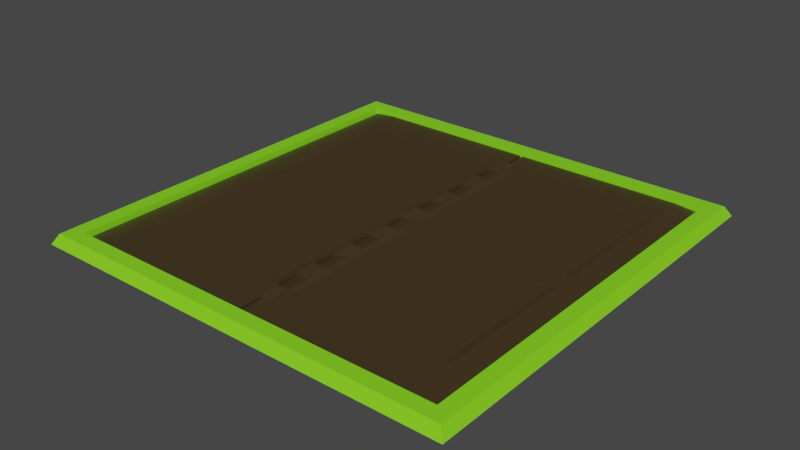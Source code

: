 # Source: trapdoor.blend  (saved by Blender 2.82.7; exported with 4.5.12 LTS)
import bpy
from mathutils import Matrix  # noqa: F401  (used for matrix-valued properties, if any)

bpy.ops.wm.read_factory_settings(use_empty=True)
scene = bpy.context.scene
scene.name = 'Scene'

# ---- materials (node trees are filled in below, after node groups)
mat_material_001 = bpy.data.materials.new('Material.001')
mat_material_001.use_transparent_shadow = False
mat_material = bpy.data.materials.new('Material')
mat_material.alpha_threshold = 0.0
mat_material.use_transparent_shadow = False
mat_material.line_color = (0.0, 0.0, 0.0, 1.0)
mat_material_002 = bpy.data.materials.new('Material.002')
mat_material_002.use_transparent_shadow = False

# ---- material node trees
mat_material_001.use_nodes = True; mat_material_001.node_tree.nodes.clear()
_N = mat_material_001.node_tree.nodes; _L = mat_material_001.node_tree.links
n0 = _N.new('ShaderNodeOutputMaterial'); n0.name = 'Material Output'; n0.location = (300, 300)
n1 = _N.new('ShaderNodeBsdfPrincipled'); n1.name = 'Principled BSDF'; n1.location = (10, 300)
n1.distribution = 'GGX'
n1.subsurface_method = 'BURLEY'
n1.inputs[0].default_value = (0.1679, 0.1138, 0.0481, 1.0)
n1.inputs[1].default_value = 0.7833
n1.inputs[3].default_value = 1.45
n1.inputs[27].default_value = (0.0, 0.0, 0.0, 1.0)
n1.inputs[28].default_value = 1.0
_L.new(n1.outputs[0], n0.inputs[0])
n0.is_active_output = True
mat_material.use_nodes = True; mat_material.node_tree.nodes.clear()
_N = mat_material.node_tree.nodes; _L = mat_material.node_tree.links
n0 = _N.new('ShaderNodeOutputMaterial'); n0.name = 'Material Output'; n0.location = (300, 300)
n1 = _N.new('ShaderNodeBsdfPrincipled'); n1.name = 'Principled BSDF'; n1.location = (10, 300)
n1.distribution = 'GGX'
n1.subsurface_method = 'BURLEY'
n1.inputs[0].default_value = (0.2327, 0.8, 0.01591, 1.0)
n1.inputs[2].default_value = 0.4
n1.inputs[3].default_value = 1.45
n1.inputs[27].default_value = (0.0, 0.0, 0.0, 1.0)
n1.inputs[28].default_value = 1.0
_L.new(n1.outputs[0], n0.inputs[0])
n0.is_active_output = True
mat_material_002.use_nodes = True; mat_material_002.node_tree.nodes.clear()
_N = mat_material_002.node_tree.nodes; _L = mat_material_002.node_tree.links
n0 = _N.new('ShaderNodeOutputMaterial'); n0.name = 'Material Output'; n0.location = (300, 300)
n1 = _N.new('ShaderNodeBsdfPrincipled'); n1.name = 'Principled BSDF'; n1.location = (10, 300)
n1.distribution = 'GGX'
n1.subsurface_method = 'BURLEY'
n1.inputs[0].default_value = (0.1679, 0.1138, 0.0481, 1.0)
n1.inputs[1].default_value = 0.7833
n1.inputs[3].default_value = 1.45
n1.inputs[27].default_value = (0.0, 0.0, 0.0, 1.0)
n1.inputs[28].default_value = 1.0
_L.new(n1.outputs[0], n0.inputs[0])
n0.is_active_output = True

# ---- world
world_world = bpy.data.worlds.new('World'); scene.world = world_world
world_world.use_nodes = True; world_world.node_tree.nodes.clear()
_N = world_world.node_tree.nodes; _L = world_world.node_tree.links
n0 = _N.new('ShaderNodeOutputWorld'); n0.name = 'World Output'; n0.location = (300, 300)
n1 = _N.new('ShaderNodeBackground'); n1.name = 'Background'; n1.location = (10, 300)
n1.inputs[0].default_value = (0.05088, 0.05088, 0.05088, 1.0)
_L.new(n1.outputs[0], n0.inputs[0])
n0.is_active_output = True
world_world.color = (0.05088, 0.05088, 0.05088)
world_world.use_sun_shadow = False
world_world.sun_shadow_jitter_overblur = 0.0

# ---- meshes
me_cube_001 = bpy.data.meshes.new('Cube.001')
me_cube_001.from_pydata([(-0.0621, -1.0, -0.49), (-0.0621, -1.0, 0.49), (-0.0621, 1.0, -0.49), (-0.0621, 1.0, 0.49), (0.9284, -1.0, -1.0), (0.9284, 1.0, 1.0), (0.9284, -1.0, 1.0), (0.9284, 1.0, -1.0), (-0.0621, 0.8824, -0.49), (-0.0621, 0.7647, -0.49), (-0.0621, 0.6471, -0.49), (-0.0621, 0.5294, -0.49), (-0.0621, 0.4118, -0.49), (-0.0621, 0.2941, -0.49), (-0.0621, 0.1765, -0.49), (-0.0621, 0.05882, -0.49), (-0.0621, -0.05882, -0.49), (-0.0621, -0.1765, -0.49), (-0.0621, -0.2941, -0.49), (-0.0621, -0.4118, -0.49), (-0.0621, -0.5294, -0.49), (-0.0621, -0.6471, -0.49), (-0.0621, -0.7647, -0.49), (-0.0621, -0.8824, -0.49), (-0.0621, -0.8824, 0.49), (-0.0621, -0.7647, 0.49), (-0.0621, -0.6471, 0.49), (-0.0621, -0.5294, 0.49), (-0.0621, -0.4118, 0.49), (-0.0621, -0.2941, 0.49), (-0.0621, -0.1765, 0.49), (-0.0621, -0.05882, 0.49), (-0.0621, 0.05882, 0.49), (-0.0621, 0.1765, 0.49), (-0.0621, 0.2941, 0.49), (-0.0621, 0.4118, 0.49), (-0.0621, 0.5294, 0.49), (-0.0621, 0.6471, 0.49), (-0.0621, 0.7647, 0.49), (-0.0621, 0.8824, 0.49), (0.9284, 0.8824, -1.0), (0.9004, 0.7647, -1.0), (0.9004, 0.6471, -1.0), (0.9004, 0.5294, -1.0), (0.9004, 0.4118, -1.0), (0.9004, 0.2941, -1.0), (0.9004, 0.1765, -1.0), (0.9004, 0.05882, -1.0), (0.9004, -0.05882, -1.0), (0.9004, -0.1765, -1.0), (0.9004, -0.2941, -1.0), (0.9004, -0.4118, -1.0), (0.9004, -0.5294, -1.0), (0.9004, -0.6471, -1.0), (0.9004, -0.7647, -1.0), (0.9284, -0.8824, -1.0), (0.9284, 0.8824, 1.0), (0.9004, 0.7647, 1.0), (0.9004, 0.6471, 1.0), (0.9004, 0.5294, 1.0), (0.9004, 0.4118, 1.0), (0.9004, 0.2941, 1.0), (0.9004, 0.1765, 1.0), (0.9004, 0.05882, 1.0), (0.9004, -0.05882, 1.0), (0.9004, -0.1765, 1.0), (0.9004, -0.2941, 1.0), (0.9004, -0.4118, 1.0), (0.9004, -0.5294, 1.0), (0.9004, -0.6471, 1.0), (0.9004, -0.7647, 1.0), (0.9284, -0.8824, 1.0), (0.9716, 0.8824, -0.3), (0.9716, 0.7647, -0.3), (0.9716, 0.6471, -0.3), (0.9716, 0.5294, -0.3), (0.9716, 0.4118, -0.3), (0.9716, 0.2941, -0.3), (0.9716, 0.1765, -0.3), (0.9716, 0.05882, -0.3), (0.9716, -0.05882, -0.3), (0.9716, -0.1765, -0.3), (0.9716, -0.2941, -0.3), (0.9716, -0.4118, -0.3), (0.9716, -0.5294, -0.3), (0.9716, -0.6471, -0.3), (0.9716, -0.7647, -0.3), (0.9716, -0.8824, -0.3), (0.9716, 0.8824, 0.3), (0.9716, 0.7647, 0.3), (0.9716, 0.6471, 0.3), (0.9716, 0.5294, 0.3), (0.9716, 0.4118, 0.3), (0.9716, 0.2941, 0.3), (0.9716, 0.1765, 0.3), (0.9716, 0.05882, 0.3), (0.9716, -0.05882, 0.3), (0.9716, -0.1765, 0.3), (0.9716, -0.2941, 0.3), (0.9716, -0.4118, 0.3), (0.9716, -0.5294, 0.3), (0.9716, -0.6471, 0.3), (0.9716, -0.7647, 0.3), (0.9716, -0.8824, 0.3), (0.05163, -1.0, 1.0), (0.05163, 0.5294, 1.0), (0.05163, -0.4118, -1.0), (0.05163, -0.05882, 1.0), (0.05163, 0.1765, -1.0), (0.05163, -0.6471, 1.0), (0.05163, 0.7647, -1.0), (0.05163, -1.0, -1.0), (0.05163, 0.6471, 1.0), (0.05163, -0.5294, -1.0), (0.05163, 0.05882, 1.0), (0.05163, 0.05882, -1.0), (0.05163, -0.5294, 1.0), (0.05163, 0.6471, -1.0), (0.05163, 1.0, 1.0), (0.05163, 0.7647, 1.0), (0.05163, -0.6471, -1.0), (0.05163, 0.1765, 1.0), (0.05163, -0.05882, -1.0), (0.05163, -0.4118, 1.0), (0.05163, 0.5294, -1.0), (0.05163, 0.8824, 1.0), (0.05163, -0.7647, -1.0), (0.05163, 0.2941, 1.0), (0.05163, -0.1765, -1.0), (0.05163, -0.2941, 1.0), (0.05163, 0.4118, -1.0), (0.05163, -0.8824, 1.0), (0.05163, 1.0, -1.0), (0.05163, -0.8824, -1.0), (0.05163, 0.4118, 1.0), (0.05163, -0.2941, -1.0), (0.05163, -0.1765, 1.0), (0.05163, 0.2941, -1.0), (0.05163, -0.7647, 1.0), (0.05163, 0.8824, -1.0), (0.8662, 0.7647, -0.6771), (0.8662, 0.6471, -0.6771), (0.8662, 0.5294, -0.6771), (0.8662, 0.4118, -0.6771), (0.8662, 0.2941, -0.6771), (0.8662, 0.1765, -0.6771), (0.8662, 0.05882, -0.6771), (0.8662, -0.05882, -0.6771), (0.8662, -0.1765, -0.6771), (0.8662, -0.2941, -0.6771), (0.8662, -0.4118, -0.6771), (0.8662, -0.5294, -0.6771), (0.8662, -0.6471, -0.6771), (0.8662, -0.7647, -0.6771), (0.8662, 0.7647, 0.6771), (0.8662, 0.6471, 0.6771), (0.8662, 0.5294, 0.6771), (0.8662, 0.4118, 0.6771), (0.8662, 0.2941, 0.6771), (0.8662, 0.1765, 0.6771), (0.8662, 0.05882, 0.6771), (0.8662, -0.05882, 0.6771), (0.8662, -0.1765, 0.6771), (0.8662, -0.2941, 0.6771), (0.8662, -0.4118, 0.6771), (0.8662, -0.5294, 0.6771), (0.8662, -0.6471, 0.6771), (0.8662, -0.7647, 0.6771), (0.08578, -0.05882, 0.6771), (0.08578, 0.7647, -0.6771), (0.08578, 0.05882, 0.6771), (0.08578, 0.05882, -0.6771), (0.08578, 0.7647, 0.6771), (0.08578, -0.05882, -0.6771), (0.08578, -0.7647, -0.6771), (0.08578, -0.7647, 0.6771), (0.08578, -0.2941, -0.6771), (0.08578, -0.4118, -0.6771), (0.08578, -0.1765, 0.6771), (0.08578, -0.2941, 0.6771), (0.08578, 0.5294, 0.6771), (0.08578, 0.4118, 0.6771), (0.08578, 0.5294, -0.6771), (0.08578, 0.4118, -0.6771), (0.08578, -0.1765, -0.6771), (0.08578, -0.4118, 0.6771), (0.08578, 0.2941, 0.6771), (0.08578, 0.6471, -0.6771), (0.08578, -0.5294, 0.6771), (0.08578, 0.1765, 0.6771), (0.08578, -0.6471, -0.6771), (0.08578, -0.6471, 0.6771), (0.08578, 0.1765, -0.6771), (0.08578, -0.5294, -0.6771), (0.08578, 0.6471, 0.6771), (0.08578, 0.2941, -0.6771)], [], [(2, 3, 118, 132), (40, 7, 5, 56), (6, 71, 70, 138, 131, 104), (4, 6, 104, 111), (64, 107, 168, 161), (64, 63, 114, 107), (39, 3, 2, 8, 9, 10, 11, 12, 13, 14, 15, 16, 17, 18, 19, 20, 21, 22, 23, 0, 1, 24, 25, 26, 27, 28, 29, 30, 31, 32, 33, 34, 35, 36, 37, 38), (116, 109, 138, 175, 191, 188, 185, 179, 178, 168, 107, 136, 129, 123), (4, 55, 71, 6), (57, 41, 73, 89), (54, 53, 69, 70), (71, 55, 87, 103), (52, 51, 67, 68), (60, 61, 93, 92), (50, 49, 65, 66), (42, 58, 90, 74), (48, 47, 63, 64), (47, 46, 78, 79), (46, 45, 61, 62), (59, 43, 75, 91), (44, 43, 59, 60), (58, 59, 91, 90), (42, 41, 57, 58), (44, 60, 92, 76), (133, 126, 54, 55, 4, 111), (47, 115, 171, 146), (57, 119, 172, 154), (134, 127, 121, 114, 170, 189, 186, 181, 180, 194, 172, 119, 112, 105), (133, 111, 0, 23, 22, 21, 20, 19, 18, 17, 16, 15, 14, 13, 12, 11, 10, 9, 8, 2, 132, 139, 110, 117, 124, 130, 137, 108, 115, 122, 128, 135, 106, 113, 120, 126), (122, 48, 147, 173), (48, 49, 50, 51, 52, 53, 54, 153, 152, 151, 150, 149, 148, 147), (68, 67, 66, 65, 64, 161, 162, 163, 164, 165, 166, 167, 70, 69), (54, 126, 174, 153), (46, 47, 146, 145, 144, 143, 142, 141, 140, 41, 42, 43, 44, 45), (120, 113, 106, 135, 128, 122, 173, 184, 176, 177, 193, 190, 174, 126), (108, 137, 130, 124, 117, 110, 169, 187, 182, 183, 195, 192, 171, 115), (87, 86, 102, 103), (85, 84, 100, 101), (83, 82, 98, 99), (81, 80, 96, 97), (79, 78, 94, 95), (77, 76, 92, 93), (75, 74, 90, 91), (73, 72, 88, 89), (54, 70, 102, 86), (49, 48, 80, 81), (40, 56, 88, 72), (62, 63, 95, 94), (69, 53, 85, 101), (52, 68, 100, 84), (51, 50, 82, 83), (64, 65, 97, 96), (67, 51, 83, 99), (50, 66, 98, 82), (53, 52, 84, 85), (66, 67, 99, 98), (65, 49, 81, 97), (41, 40, 72, 73), (48, 64, 96, 80), (55, 54, 86, 87), (68, 69, 101, 100), (63, 47, 79, 95), (43, 42, 74, 75), (46, 62, 94, 78), (56, 57, 89, 88), (70, 71, 103, 102), (61, 45, 77, 93), (45, 44, 76, 77), (104, 131, 138, 109, 116, 123, 129, 136, 107, 114, 121, 127, 134, 105, 112, 119, 125, 118, 3, 39, 38, 37, 36, 35, 34, 33, 32, 31, 30, 29, 28, 27, 26, 25, 24, 1), (138, 70, 167, 175), (111, 104, 1, 0), (114, 63, 160, 170), (183, 182, 187, 169, 140, 141, 142, 143, 144, 145, 146, 171, 192, 195), (110, 139, 132, 7, 40, 41), (56, 5, 118, 125, 119, 57), (122, 115, 47, 48), (167, 166, 165, 164, 163, 162, 161, 168, 178, 179, 185, 188, 191, 175), (110, 41, 140, 169), (160, 159, 158, 157, 156, 155, 154, 172, 194, 180, 181, 186, 189, 170), (58, 57, 154, 155, 156, 157, 158, 159, 160, 63, 62, 61, 60, 59), (177, 176, 184, 173, 147, 148, 149, 150, 151, 152, 153, 174, 190, 193), (132, 118, 5, 7)])
_uv = me_cube_001.uv_layers.new(name='UVMap')
_uv.uv.foreach_set('vector', [0.375, 0.25, 0.625, 0.25, 0.625, 0.2642, 0.375, 0.2642, 0.375, 0.4044, 0.375, 0.375, 0.75, 0.5, 0.7426, 0.5221, 0.75, 0.75, 0.75, 0.7353, 0.75, 0.7206, 0.8602, 0.7206, 0.8608, 0.7353, 0.8608, 0.75, 0.375, 0.875, 0.625, 0.875, 0.625, 0.9858, 0.375, 0.9858, 0.75, 0.6324, 0.8602, 0.6324, 0.8602, 0.6324, 0.75, 0.6324, 0.75, 0.6324, 0.75, 0.6176, 0.8602, 0.6176, 0.8602, 0.6324, 0.625, 0.2353, 0.625, 0.25, 0.375, 0.25, 0.375, 0.2353, 0.375, 0.2206, 0.375, 0.2059, 0.375, 0.1912, 0.375, 0.1765, 0.375, 0.1618, 0.375, 0.1471, 0.375, 0.1324, 0.375, 0.1176, 0.375, 0.1029, 0.375, 0.08824, 0.375, 0.07353, 0.375, 0.05882, 0.375, 0.04412, 0.375, 0.02941, 0.375, 0.01471, 0.375, 0.0, 0.625, 0.0, 0.625, 0.01471, 0.625, 0.02941, 0.625, 0.04412, 0.625, 0.05882, 0.625, 0.07353, 0.625, 0.08824, 0.625, 0.1029, 0.625, 0.1176, 0.625, 0.1324, 0.625, 0.1471, 0.625, 0.1618, 0.625, 0.1765, 0.625, 0.1912, 0.625, 0.2059, 0.625, 0.2206, 0.8602, 0.6912, 0.8602, 0.7059, 0.8602, 0.7206, 0.8602, 0.7206, 0.8602, 0.7059, 0.8602, 0.6912, 0.8602, 0.6765, 0.8602, 0.6618, 0.8602, 0.6471, 0.8602, 0.6324, 0.8602, 0.6324, 0.8602, 0.6471, 0.8602, 0.6618, 0.8602, 0.6765, 0.375, 0.875, 0.375, 0.8456, 0.6324, 0.8529, 0.625, 0.875, 0.7353, 0.5441, 0.375, 0.4338, 0.375, 0.4338, 0.7353, 0.5441, 0.375, 0.8162, 0.375, 0.7868, 0.6471, 0.8088, 0.6397, 0.8309, 0.6324, 0.8529, 0.375, 0.8456, 0.375, 0.8456, 0.6324, 0.8529, 0.375, 0.7574, 0.375, 0.7279, 0.6618, 0.7647, 0.6544, 0.7868, 0.75, 0.5735, 0.75, 0.5882, 0.75, 0.5882, 0.75, 0.5735, 0.375, 0.6985, 0.375, 0.6691, 0.6765, 0.7206, 0.6691, 0.7426, 0.375, 0.4632, 0.7279, 0.5662, 0.7279, 0.5662, 0.375, 0.4632, 0.375, 0.6397, 0.375, 0.6103, 0.6912, 0.6765, 0.6838, 0.6985, 0.25, 0.6176, 0.25, 0.6029, 0.25, 0.6029, 0.25, 0.6176, 0.375, 0.5809, 0.375, 0.5515, 0.7059, 0.6324, 0.6985, 0.6544, 0.7206, 0.5882, 0.375, 0.4926, 0.375, 0.4926, 0.7206, 0.5882, 0.375, 0.5221, 0.375, 0.4926, 0.7206, 0.5882, 0.7132, 0.6103, 0.75, 0.5441, 0.75, 0.5588, 0.75, 0.5588, 0.75, 0.5441, 0.375, 0.4632, 0.375, 0.4338, 0.7353, 0.5441, 0.7279, 0.5662, 0.375, 0.5221, 0.7132, 0.6103, 0.7132, 0.6103, 0.375, 0.5221, 0.1392, 0.7353, 0.1398, 0.7206, 0.25, 0.7206, 0.25, 0.7353, 0.25, 0.75, 0.1392, 0.75, 0.25, 0.6176, 0.1398, 0.6176, 0.1398, 0.6176, 0.25, 0.6176, 0.75, 0.5294, 0.8602, 0.5294, 0.8602, 0.5294, 0.75, 0.5294, 0.8602, 0.5735, 0.8602, 0.5882, 0.8602, 0.6029, 0.8602, 0.6176, 0.8602, 0.6176, 0.8602, 0.6029, 0.8602, 0.5882, 0.8602, 0.5735, 0.8602, 0.5588, 0.8602, 0.5441, 0.8602, 0.5294, 0.8602, 0.5294, 0.8602, 0.5441, 0.8602, 0.5588, 0.1392, 0.7353, 0.1392, 0.75, 0.125, 0.75, 0.125, 0.7353, 0.125, 0.7206, 0.125, 0.7059, 0.125, 0.6912, 0.125, 0.6765, 0.125, 0.6618, 0.125, 0.6471, 0.125, 0.6324, 0.125, 0.6176, 0.125, 0.6029, 0.125, 0.5882, 0.125, 0.5735, 0.125, 0.5588, 0.125, 0.5441, 0.125, 0.5294, 0.125, 0.5147, 0.125, 0.5, 0.1392, 0.5, 0.1392, 0.5147, 0.1398, 0.5294, 0.1398, 0.5441, 0.1398, 0.5588, 0.1398, 0.5735, 0.1398, 0.5882, 0.1398, 0.6029, 0.1398, 0.6176, 0.1398, 0.6324, 0.1398, 0.6471, 0.1398, 0.6618, 0.1398, 0.6765, 0.1398, 0.6912, 0.1398, 0.7059, 0.1398, 0.7206, 0.1398, 0.6324, 0.25, 0.6324, 0.25, 0.6324, 0.1398, 0.6324, 0.25, 0.6324, 0.375, 0.6691, 0.25, 0.6618, 0.375, 0.7279, 0.25, 0.6912, 0.375, 0.7868, 0.375, 0.8162, 0.375, 0.8162, 0.25, 0.7059, 0.375, 0.7574, 0.25, 0.6765, 0.375, 0.6985, 0.25, 0.6471, 0.25, 0.6324, 0.6544, 0.7868, 0.75, 0.6765, 0.6691, 0.7426, 0.75, 0.6471, 0.75, 0.6324, 0.75, 0.6324, 0.6765, 0.7206, 0.75, 0.6618, 0.6618, 0.7647, 0.75, 0.6912, 0.6471, 0.8088, 0.6397, 0.8309, 0.6397, 0.8309, 0.75, 0.7059, 0.25, 0.7206, 0.1398, 0.7206, 0.1398, 0.7206, 0.25, 0.7206, 0.25, 0.6029, 0.25, 0.6176, 0.25, 0.6176, 0.375, 0.5809, 0.25, 0.5882, 0.375, 0.5221, 0.25, 0.5588, 0.375, 0.4632, 0.375, 0.4338, 0.375, 0.4338, 0.25, 0.5441, 0.375, 0.4926, 0.25, 0.5735, 0.375, 0.5515, 0.1398, 0.7059, 0.1398, 0.6912, 0.1398, 0.6765, 0.1398, 0.6618, 0.1398, 0.6471, 0.1398, 0.6324, 0.1398, 0.6324, 0.1398, 0.6471, 0.1398, 0.6618, 0.1398, 0.6765, 0.1398, 0.6912, 0.1398, 0.7059, 0.1398, 0.7206, 0.1398, 0.7206, 0.1398, 0.6029, 0.1398, 0.5882, 0.1398, 0.5735, 0.1398, 0.5588, 0.1398, 0.5441, 0.1398, 0.5294, 0.1398, 0.5294, 0.1398, 0.5441, 0.1398, 0.5588, 0.1398, 0.5735, 0.1398, 0.5882, 0.1398, 0.6029, 0.1398, 0.6176, 0.1398, 0.6176, 0.375, 0.8456, 0.375, 0.8162, 0.6397, 0.8309, 0.6324, 0.8529, 0.375, 0.7868, 0.375, 0.7574, 0.6544, 0.7868, 0.6471, 0.8088, 0.375, 0.7279, 0.375, 0.6985, 0.6691, 0.7426, 0.6618, 0.7647, 0.375, 0.6691, 0.375, 0.6397, 0.6838, 0.6985, 0.6765, 0.7206, 0.375, 0.6103, 0.375, 0.5809, 0.6985, 0.6544, 0.6912, 0.6765, 0.375, 0.5515, 0.375, 0.5221, 0.7132, 0.6103, 0.7059, 0.6324, 0.375, 0.4926, 0.375, 0.4632, 0.7279, 0.5662, 0.7206, 0.5882, 0.375, 0.4338, 0.375, 0.4044, 0.7426, 0.5221, 0.7353, 0.5441, 0.375, 0.8162, 0.6397, 0.8309, 0.6397, 0.8309, 0.375, 0.8162, 0.25, 0.6471, 0.25, 0.6324, 0.25, 0.6324, 0.25, 0.6471, 0.375, 0.4044, 0.7426, 0.5221, 0.7426, 0.5221, 0.375, 0.4044, 0.75, 0.6029, 0.75, 0.6176, 0.75, 0.6176, 0.75, 0.6029, 0.6471, 0.8088, 0.375, 0.7868, 0.375, 0.7868, 0.6471, 0.8088, 0.375, 0.7574, 0.6544, 0.7868, 0.6544, 0.7868, 0.375, 0.7574, 0.25, 0.6765, 0.25, 0.6618, 0.25, 0.6618, 0.25, 0.6765, 0.75, 0.6324, 0.75, 0.6471, 0.75, 0.6471, 0.75, 0.6324, 0.6618, 0.7647, 0.375, 0.7279, 0.375, 0.7279, 0.6618, 0.7647, 0.375, 0.6985, 0.6691, 0.7426, 0.6691, 0.7426, 0.375, 0.6985, 0.25, 0.7059, 0.25, 0.6912, 0.25, 0.6912, 0.25, 0.7059, 0.75, 0.6618, 0.75, 0.6765, 0.75, 0.6765, 0.75, 0.6618, 0.6765, 0.7206, 0.375, 0.6691, 0.375, 0.6691, 0.6765, 0.7206, 0.25, 0.5294, 0.25, 0.5147, 0.25, 0.5147, 0.25, 0.5294, 0.375, 0.6397, 0.6838, 0.6985, 0.6838, 0.6985, 0.375, 0.6397, 0.25, 0.7353, 0.25, 0.7206, 0.25, 0.7206, 0.25, 0.7353, 0.75, 0.6912, 0.75, 0.7059, 0.75, 0.7059, 0.75, 0.6912, 0.6912, 0.6765, 0.375, 0.6103, 0.375, 0.6103, 0.6912, 0.6765, 0.25, 0.5588, 0.25, 0.5441, 0.25, 0.5441, 0.25, 0.5588, 0.375, 0.5809, 0.6985, 0.6544, 0.6985, 0.6544, 0.375, 0.5809, 0.75, 0.5147, 0.75, 0.5294, 0.75, 0.5294, 0.75, 0.5147, 0.75, 0.7206, 0.75, 0.7353, 0.75, 0.7353, 0.75, 0.7206, 0.7059, 0.6324, 0.375, 0.5515, 0.375, 0.5515, 0.7059, 0.6324, 0.25, 0.5882, 0.25, 0.5735, 0.25, 0.5735, 0.25, 0.5882, 0.8608, 0.75, 0.8608, 0.7353, 0.8602, 0.7206, 0.8602, 0.7059, 0.8602, 0.6912, 0.8602, 0.6765, 0.8602, 0.6618, 0.8602, 0.6471, 0.8602, 0.6324, 0.8602, 0.6176, 0.8602, 0.6029, 0.8602, 0.5882, 0.8602, 0.5735, 0.8602, 0.5588, 0.8602, 0.5441, 0.8602, 0.5294, 0.8608, 0.5147, 0.8608, 0.5, 0.875, 0.5, 0.875, 0.5147, 0.875, 0.5294, 0.875, 0.5441, 0.875, 0.5588, 0.875, 0.5735, 0.875, 0.5882, 0.875, 0.6029, 0.875, 0.6176, 0.875, 0.6324, 0.875, 0.6471, 0.875, 0.6618, 0.875, 0.6765, 0.875, 0.6912, 0.875, 0.7059, 0.875, 0.7206, 0.875, 0.7353, 0.875, 0.75, 0.8602, 0.7206, 0.75, 0.7206, 0.75, 0.7206, 0.8602, 0.7206, 0.375, 0.9858, 0.625, 0.9858, 0.625, 1.0, 0.375, 1.0, 0.8602, 0.6176, 0.75, 0.6176, 0.75, 0.6176, 0.8602, 0.6176, 0.1398, 0.5735, 0.1398, 0.5588, 0.1398, 0.5441, 0.1398, 0.5294, 0.25, 0.5294, 0.25, 0.5441, 0.25, 0.5588, 0.25, 0.5735, 0.25, 0.5882, 0.25, 0.6029, 0.25, 0.6176, 0.1398, 0.6176, 0.1398, 0.6029, 0.1398, 0.5882, 0.1398, 0.5294, 0.1392, 0.5147, 0.1392, 0.5, 0.25, 0.5, 0.25, 0.5147, 0.25, 0.5294, 0.75, 0.5147, 0.75, 0.5, 0.8608, 0.5, 0.8608, 0.5147, 0.8602, 0.5294, 0.75, 0.5294, 0.1398, 0.6324, 0.1398, 0.6176, 0.25, 0.6176, 0.25, 0.6324, 0.75, 0.7206, 0.75, 0.7059, 0.75, 0.6912, 0.75, 0.6765, 0.75, 0.6618, 0.75, 0.6471, 0.75, 0.6324, 0.8602, 0.6324, 0.8602, 0.6471, 0.8602, 0.6618, 0.8602, 0.6765, 0.8602, 0.6912, 0.8602, 0.7059, 0.8602, 0.7206, 0.1398, 0.5294, 0.25, 0.5294, 0.25, 0.5294, 0.1398, 0.5294, 0.75, 0.6176, 0.75, 0.6029, 0.75, 0.5882, 0.75, 0.5735, 0.75, 0.5588, 0.75, 0.5441, 0.75, 0.5294, 0.8602, 0.5294, 0.8602, 0.5441, 0.8602, 0.5588, 0.8602, 0.5735, 0.8602, 0.5882, 0.8602, 0.6029, 0.8602, 0.6176, 0.7279, 0.5662, 0.7353, 0.5441, 0.7353, 0.5441, 0.75, 0.5441, 0.7206, 0.5882, 0.75, 0.5735, 0.7059, 0.6324, 0.75, 0.6029, 0.75, 0.6176, 0.75, 0.6176, 0.6985, 0.6544, 0.75, 0.5882, 0.7132, 0.6103, 0.75, 0.5588, 0.1398, 0.6765, 0.1398, 0.6618, 0.1398, 0.6471, 0.1398, 0.6324, 0.25, 0.6324, 0.25, 0.6471, 0.25, 0.6618, 0.25, 0.6765, 0.25, 0.6912, 0.25, 0.7059, 0.25, 0.7206, 0.1398, 0.7206, 0.1398, 0.7059, 0.1398, 0.6912, 0.375, 0.2642, 0.625, 0.2642, 0.625, 0.375, 0.375, 0.375])
me_cube_001.materials.append(mat_material_001)
me_cube_001.use_remesh_fix_poles = True
me_cube_001.use_remesh_preserve_attributes = False
me_cube_001.use_mirror_vertex_groups = False
me_cube_001.update()
me_cube = bpy.data.meshes.new('Cube')
me_cube.from_pydata([(1.459, 1.459, 0.03703), (1.5, 1.5, -0.03297), (1.459, -1.459, 0.03703), (1.5, -1.5, -0.03297), (-1.459, 1.459, 0.03703), (-1.5, 1.5, -0.03297), (-1.459, -1.459, 0.03703), (-1.5, -1.5, -0.03297), (1.355, 1.355, 0.03703), (1.355, -1.355, 0.03703), (-1.355, 1.355, 0.03703), (-1.355, -1.355, 0.03703), (1.355, 1.355, -0.03297), (1.355, -1.355, -0.03297), (-1.355, -1.355, -0.03297), (-1.355, 1.355, -0.03297)], [], [(4, 6, 11, 10), (3, 2, 6, 7), (7, 6, 4, 5), (5, 1, 12, 15), (1, 0, 2, 3), (5, 4, 0, 1), (8, 10, 15, 12), (2, 0, 8, 9), (0, 4, 10, 8), (6, 2, 9, 11), (11, 9, 13, 14), (10, 11, 14, 15), (14, 13, 3, 7), (9, 8, 12, 13), (7, 5, 15, 14), (12, 1, 3, 13)])
_uv = me_cube.uv_layers.new(name='UVMap')
_uv.uv.foreach_set('vector', [0.625, 0.25, 0.625, 0.0, 0.625, 0.0, 0.625, 0.25, 0.375, 0.75, 0.625, 0.75, 0.625, 1.0, 0.375, 1.0, 0.375, 0.0, 0.625, 0.0, 0.625, 0.25, 0.375, 0.25, 0.125, 0.5, 0.375, 0.5, 0.3629, 0.5121, 0.1371, 0.5121, 0.375, 0.5, 0.625, 0.5, 0.625, 0.75, 0.375, 0.75, 0.375, 0.25, 0.625, 0.25, 0.625, 0.5, 0.375, 0.5, 0.625, 0.5, 0.625, 0.25, 0.1371, 0.5121, 0.3629, 0.5121, 0.625, 0.75, 0.625, 0.5, 0.625, 0.5, 0.625, 0.75, 0.625, 0.5, 0.625, 0.25, 0.625, 0.25, 0.625, 0.5, 0.625, 1.0, 0.625, 0.75, 0.625, 0.75, 0.625, 1.0, 0.625, 0.0, 0.625, 0.75, 0.3629, 0.7379, 0.1371, 0.7379, 0.625, 0.25, 0.625, 0.0, 0.1371, 0.7379, 0.1371, 0.5121, 0.1371, 0.7379, 0.3629, 0.7379, 0.375, 0.75, 0.125, 0.75, 0.625, 0.75, 0.625, 0.5, 0.3629, 0.5121, 0.3629, 0.7379, 0.125, 0.75, 0.125, 0.5, 0.1371, 0.5121, 0.1371, 0.7379, 0.3629, 0.5121, 0.375, 0.5, 0.375, 0.75, 0.3629, 0.7379])
me_cube.materials.append(mat_material)
me_cube.use_remesh_preserve_volume = False
me_cube.use_remesh_preserve_attributes = False
me_cube.use_mirror_vertex_groups = False
me_cube.update()
me_cube_002 = bpy.data.meshes.new('Cube.002')
me_cube_002.from_pydata([(-0.06274, -1.0, -0.49), (-0.06274, -1.0, 0.49), (-0.06274, 1.0, -0.49), (-0.06274, 1.0, 0.49), (0.9316, -1.0, -1.0), (0.9316, 1.0, 1.0), (0.9316, -1.0, 1.0), (0.9316, 1.0, -1.0), (-0.06274, 0.8824, -0.49), (-0.06274, 0.7647, -0.49), (-0.06274, 0.6471, -0.49), (-0.06274, 0.5294, -0.49), (-0.06274, 0.4118, -0.49), (-0.06274, 0.2941, -0.49), (-0.06274, 0.1765, -0.49), (-0.06274, 0.05882, -0.49), (-0.06274, -0.05882, -0.49), (-0.06274, -0.1765, -0.49), (-0.06274, -0.2941, -0.49), (-0.06274, -0.4118, -0.49), (-0.06274, -0.5294, -0.49), (-0.06274, -0.6471, -0.49), (-0.06274, -0.7647, -0.49), (-0.06274, -0.8824, -0.49), (-0.06274, -0.8824, 0.49), (-0.06274, -0.7647, 0.49), (-0.06274, -0.6471, 0.49), (-0.06274, -0.5294, 0.49), (-0.06274, -0.4118, 0.49), (-0.06274, -0.2941, 0.49), (-0.06274, -0.1765, 0.49), (-0.06274, -0.05882, 0.49), (-0.06274, 0.05882, 0.49), (-0.06274, 0.1765, 0.49), (-0.06274, 0.2941, 0.49), (-0.06274, 0.4118, 0.49), (-0.06274, 0.5294, 0.49), (-0.06274, 0.6471, 0.49), (-0.06274, 0.7647, 0.49), (-0.06274, 0.8824, 0.49), (0.9316, 0.8824, -1.0), (0.9693, 0.7665, -0.3), (0.9693, 0.6486, -0.3), (0.9693, 0.5307, -0.3), (0.9693, 0.4128, -0.3), (0.9693, 0.2948, -0.3), (0.9693, 0.1769, -0.3), (0.9693, 0.05897, -0.3), (0.9693, -0.05897, -0.3), (0.9693, -0.1769, -0.3), (0.9693, -0.2948, -0.3), (0.9693, -0.4128, -0.3), (0.9693, -0.5307, -0.3), (0.9693, -0.6486, -0.3), (0.9693, -0.7666, -0.3), (0.9316, -0.8824, -1.0), (0.9316, 0.8824, 1.0), (0.9693, 0.7665, 0.3), (0.9693, 0.6486, 0.3), (0.9693, 0.5307, 0.3), (0.9693, 0.4128, 0.3), (0.9693, 0.2948, 0.3), (0.9693, 0.1769, 0.3), (0.9693, 0.05897, 0.3), (0.9693, -0.05897, 0.3), (0.9693, -0.1769, 0.3), (0.9693, -0.2948, 0.3), (0.9693, -0.4128, 0.3), (0.9693, -0.5307, 0.3), (0.9693, -0.6486, 0.3), (0.9693, -0.7666, 0.3), (0.9316, -0.8824, 1.0), (0.8997, 0.8824, -1.0), (0.8997, 0.7647, -1.0), (0.8997, 0.6471, -1.0), (0.8997, 0.5294, -1.0), (0.8997, 0.4118, -1.0), (0.8997, 0.2941, -1.0), (0.8997, 0.1765, -1.0), (0.8997, 0.05882, -1.0), (0.8997, -0.05882, -1.0), (0.8997, -0.1765, -1.0), (0.8997, -0.2941, -1.0), (0.8997, -0.4118, -1.0), (0.8997, -0.5294, -1.0), (0.8997, -0.6471, -1.0), (0.8997, -0.7647, -1.0), (0.8997, -0.8824, -1.0), (0.8997, 0.8824, 1.0), (0.8997, 0.7647, 1.0), (0.8997, 0.6471, 1.0), (0.8997, 0.5294, 1.0), (0.8997, 0.4118, 1.0), (0.8997, 0.2941, 1.0), (0.8997, 0.1765, 1.0), (0.8997, 0.05882, 1.0), (0.8997, -0.05882, 1.0), (0.8997, -0.1765, 1.0), (0.8997, -0.2941, 1.0), (0.8997, -0.4118, 1.0), (0.8997, -0.5294, 1.0), (0.8997, -0.6471, 1.0), (0.8997, -0.7647, 1.0), (0.8997, -0.8824, 1.0), (0.05099, -1.0, 1.0), (0.05099, 0.5294, 1.0), (0.05099, -0.4118, -1.0), (0.05099, -0.05882, 1.0), (0.05099, 0.1765, -1.0), (0.05099, -0.6471, 1.0), (0.05099, 0.7647, -1.0), (0.05099, -1.0, -1.0), (0.05099, 0.6471, 1.0), (0.05099, -0.5294, -1.0), (0.05099, 0.05882, 1.0), (0.05099, 0.05882, -1.0), (0.05099, -0.5294, 1.0), (0.05099, 0.6471, -1.0), (0.05099, 1.0, 1.0), (0.05099, 0.7647, 1.0), (0.05099, -0.6471, -1.0), (0.05099, 0.1765, 1.0), (0.05099, -0.05882, -1.0), (0.05099, -0.4118, 1.0), (0.05099, 0.5294, -1.0), (0.05099, 0.8824, 1.0), (0.05099, -0.7647, -1.0), (0.05099, 0.2941, 1.0), (0.05099, -0.1765, -1.0), (0.05099, -0.2941, 1.0), (0.05099, 0.4118, -1.0), (0.05099, -0.8824, 1.0), (0.05099, 1.0, -1.0), (0.05099, -0.8824, -1.0), (0.05099, 0.4118, 1.0), (0.05099, -0.2941, -1.0), (0.05099, -0.1765, 1.0), (0.05099, 0.2941, -1.0), (0.05099, -0.7647, 1.0), (0.05099, 0.8824, -1.0), (0.8656, 0.7647, -0.6771), (0.8656, 0.6471, -0.6771), (0.8656, 0.5294, -0.6771), (0.8656, 0.4118, -0.6771), (0.8656, 0.2941, -0.6771), (0.8656, 0.1765, -0.6771), (0.8656, 0.05882, -0.6771), (0.8656, -0.05882, -0.6771), (0.8656, -0.1765, -0.6771), (0.8656, -0.2941, -0.6771), (0.8656, -0.4118, -0.6771), (0.8656, -0.5294, -0.6771), (0.8656, -0.6471, -0.6771), (0.8656, -0.7647, -0.6771), (0.8656, 0.7647, 0.6771), (0.8656, 0.6471, 0.6771), (0.8656, 0.5294, 0.6771), (0.8656, 0.4118, 0.6771), (0.8656, 0.2941, 0.6771), (0.8656, 0.1765, 0.6771), (0.8656, 0.05882, 0.6771), (0.8656, -0.05882, 0.6771), (0.8656, -0.1765, 0.6771), (0.8656, -0.2941, 0.6771), (0.8656, -0.4118, 0.6771), (0.8656, -0.5294, 0.6771), (0.8656, -0.6471, 0.6771), (0.8656, -0.7647, 0.6771), (0.08514, -0.05882, 0.6771), (0.08514, 0.7647, -0.6771), (0.08514, 0.05882, 0.6771), (0.08514, 0.05882, -0.6771), (0.08514, 0.7647, 0.6771), (0.08514, -0.05882, -0.6771), (0.08514, -0.7647, -0.6771), (0.08514, -0.7647, 0.6771), (0.08514, -0.2941, -0.6771), (0.08514, -0.4118, -0.6771), (0.08514, -0.1765, 0.6771), (0.08514, -0.2941, 0.6771), (0.08514, 0.5294, 0.6771), (0.08514, 0.4118, 0.6771), (0.08514, 0.5294, -0.6771), (0.08514, 0.4118, -0.6771), (0.08514, -0.1765, -0.6771), (0.08514, -0.4118, 0.6771), (0.08514, 0.2941, 0.6771), (0.08514, 0.6471, -0.6771), (0.08514, -0.5294, 0.6771), (0.08514, 0.1765, 0.6771), (0.08514, -0.6471, -0.6771), (0.08514, -0.6471, 0.6771), (0.08514, 0.1765, -0.6771), (0.08514, -0.5294, -0.6771), (0.08514, 0.6471, 0.6771), (0.08514, 0.2941, -0.6771)], [], [(2, 3, 118, 132), (40, 7, 5, 56), (4, 6, 104, 111), (39, 3, 2, 8, 9, 10, 11, 12, 13, 14, 15, 16, 17, 18, 19, 20, 21, 22, 23, 0, 1, 24, 25, 26, 27, 28, 29, 30, 31, 32, 33, 34, 35, 36, 37, 38), (116, 109, 138, 175, 191, 188, 185, 179, 178, 168, 107, 136, 129, 123), (4, 55, 71, 6), (57, 41, 73, 89), (54, 53, 69, 70), (71, 55, 87, 103), (52, 51, 67, 68), (50, 49, 65, 66), (42, 58, 90, 74), (48, 47, 63, 64), (46, 45, 61, 62), (59, 43, 75, 91), (44, 43, 59, 60), (42, 41, 57, 58), (44, 60, 92, 76), (64, 63, 95, 96), (57, 89, 90, 58), (134, 127, 121, 114, 170, 189, 186, 181, 180, 194, 172, 119, 112, 105), (133, 111, 0, 23, 22, 21, 20, 19, 18, 17, 16, 15, 14, 13, 12, 11, 10, 9, 8, 2, 132, 139, 110, 117, 124, 130, 137, 108, 115, 122, 128, 135, 106, 113, 120, 126), (67, 99, 100, 68), (120, 113, 106, 135, 128, 122, 173, 184, 176, 177, 193, 190, 174, 126), (66, 65, 97, 98), (87, 86, 102, 103), (85, 84, 100, 101), (83, 82, 98, 99), (81, 80, 96, 97), (79, 78, 94, 95), (77, 76, 92, 93), (75, 74, 90, 91), (73, 72, 88, 89), (54, 70, 102, 86), (40, 56, 88, 72), (69, 53, 85, 101), (52, 68, 100, 84), (67, 51, 83, 99), (50, 66, 98, 82), (65, 49, 81, 97), (48, 64, 96, 80), (63, 47, 79, 95), (46, 62, 94, 78), (61, 45, 77, 93), (104, 131, 138, 109, 116, 123, 129, 136, 107, 114, 121, 127, 134, 105, 112, 119, 125, 118, 3, 39, 38, 37, 36, 35, 34, 33, 32, 31, 30, 29, 28, 27, 26, 25, 24, 1), (111, 104, 1, 0), (62, 61, 93, 94), (167, 166, 165, 164, 163, 162, 161, 168, 178, 179, 185, 188, 191, 175), (69, 101, 102, 70), (160, 159, 158, 157, 156, 155, 154, 172, 194, 180, 181, 186, 189, 170), (177, 176, 184, 173, 147, 148, 149, 150, 151, 152, 153, 174, 190, 193), (132, 118, 5, 7), (59, 91, 92, 60), (162, 97, 96, 161), (163, 98, 97, 162), (164, 99, 98, 163), (100, 99, 164, 165), (166, 101, 100, 165), (166, 167, 102, 101), (96, 95, 114, 107), (168, 161, 96, 107), (160, 95, 94, 159), (170, 114, 95, 160), (159, 94, 93, 158), (158, 93, 92, 157), (156, 157, 92, 91), (156, 91, 90, 155), (154, 155, 90, 89), (89, 88, 125, 119), (118, 125, 88, 56, 5), (103, 102, 138, 131), (172, 154, 89, 119), (138, 102, 167, 175), (6, 71, 103, 131, 104), (182, 187, 169, 140, 141, 142, 143, 144, 145, 146, 171, 192, 195, 183), (48, 80, 79, 47), (79, 146, 145, 78), (45, 46, 78, 77), (144, 77, 78, 145), (77, 144, 143, 76), (43, 44, 76, 75), (142, 75, 76, 143), (75, 142, 141, 74), (41, 42, 74, 73), (140, 73, 74, 141), (73, 110, 139, 72), (7, 40, 72, 139, 132), (115, 108, 137, 130, 124, 117, 110, 169, 187, 182, 183, 195, 192, 171), (87, 133, 126, 86), (111, 133, 87, 55, 4), (81, 148, 147, 80), (50, 82, 81, 49), (149, 148, 81, 82), (83, 150, 149, 82), (51, 52, 84, 83), (150, 83, 84, 151), (85, 152, 151, 84), (53, 54, 86, 85), (152, 85, 86, 153), (122, 115, 79, 80), (147, 173, 122, 80), (169, 110, 73, 140), (146, 79, 115, 171), (174, 153, 86, 126)])
_uv = me_cube_002.uv_layers.new(name='UVMap')
_uv.uv.foreach_set('vector', [0.375, 0.25, 0.625, 0.25, 0.625, 0.2642, 0.375, 0.2642, 0.375, 0.4044, 0.375, 0.375, 0.75, 0.5, 0.7426, 0.5221, 0.375, 0.875, 0.625, 0.875, 0.625, 0.9858, 0.375, 0.9858, 0.625, 0.2353, 0.625, 0.25, 0.375, 0.25, 0.375, 0.2353, 0.375, 0.2206, 0.375, 0.2059, 0.375, 0.1912, 0.375, 0.1765, 0.375, 0.1618, 0.375, 0.1471, 0.375, 0.1324, 0.375, 0.1176, 0.375, 0.1029, 0.375, 0.08824, 0.375, 0.07353, 0.375, 0.05882, 0.375, 0.04412, 0.375, 0.02941, 0.375, 0.01471, 0.375, 0.0, 0.625, 0.0, 0.625, 0.01471, 0.625, 0.02941, 0.625, 0.04412, 0.625, 0.05882, 0.625, 0.07353, 0.625, 0.08824, 0.625, 0.1029, 0.625, 0.1176, 0.625, 0.1324, 0.625, 0.1471, 0.625, 0.1618, 0.625, 0.1765, 0.625, 0.1912, 0.625, 0.2059, 0.625, 0.2206, 0.8602, 0.6912, 0.8602, 0.7059, 0.8602, 0.7206, 0.8602, 0.7206, 0.8602, 0.7059, 0.8602, 0.6912, 0.8602, 0.6765, 0.8602, 0.6618, 0.8602, 0.6471, 0.8602, 0.6324, 0.8602, 0.6324, 0.8602, 0.6471, 0.8602, 0.6618, 0.8602, 0.6765, 0.375, 0.875, 0.375, 0.8456, 0.6324, 0.8529, 0.625, 0.875, 0.7353, 0.5441, 0.375, 0.4338, 0.375, 0.4338, 0.7353, 0.5441, 0.375, 0.8162, 0.375, 0.7868, 0.6471, 0.8088, 0.6397, 0.8309, 0.6324, 0.8529, 0.375, 0.8456, 0.375, 0.8456, 0.6324, 0.8529, 0.375, 0.7574, 0.375, 0.7279, 0.6618, 0.7647, 0.6544, 0.7868, 0.375, 0.6985, 0.375, 0.6691, 0.6765, 0.7206, 0.6691, 0.7426, 0.375, 0.4632, 0.7279, 0.5662, 0.7279, 0.5662, 0.375, 0.4632, 0.375, 0.6397, 0.375, 0.6103, 0.6912, 0.6765, 0.6838, 0.6985, 0.375, 0.5809, 0.375, 0.5515, 0.7059, 0.6324, 0.6985, 0.6544, 0.7206, 0.5882, 0.375, 0.4926, 0.375, 0.4926, 0.7206, 0.5882, 0.375, 0.5221, 0.375, 0.4926, 0.7206, 0.5882, 0.7132, 0.6103, 0.375, 0.4632, 0.375, 0.4338, 0.7353, 0.5441, 0.7279, 0.5662, 0.375, 0.5221, 0.7132, 0.6103, 0.7132, 0.6103, 0.375, 0.5221, 0.6838, 0.6985, 0.6912, 0.6765, 0.6912, 0.6765, 0.6838, 0.6985, 0.7353, 0.5441, 0.7353, 0.5441, 0.7279, 0.5662, 0.7279, 0.5662, 0.8602, 0.5735, 0.8602, 0.5882, 0.8602, 0.6029, 0.8602, 0.6176, 0.8602, 0.6176, 0.8602, 0.6029, 0.8602, 0.5882, 0.8602, 0.5735, 0.8602, 0.5588, 0.8602, 0.5441, 0.8602, 0.5294, 0.8602, 0.5294, 0.8602, 0.5441, 0.8602, 0.5588, 0.1392, 0.7353, 0.1392, 0.75, 0.125, 0.75, 0.125, 0.7353, 0.125, 0.7206, 0.125, 0.7059, 0.125, 0.6912, 0.125, 0.6765, 0.125, 0.6618, 0.125, 0.6471, 0.125, 0.6324, 0.125, 0.6176, 0.125, 0.6029, 0.125, 0.5882, 0.125, 0.5735, 0.125, 0.5588, 0.125, 0.5441, 0.125, 0.5294, 0.125, 0.5147, 0.125, 0.5, 0.1392, 0.5, 0.1392, 0.5147, 0.1398, 0.5294, 0.1398, 0.5441, 0.1398, 0.5588, 0.1398, 0.5735, 0.1398, 0.5882, 0.1398, 0.6029, 0.1398, 0.6176, 0.1398, 0.6324, 0.1398, 0.6471, 0.1398, 0.6618, 0.1398, 0.6765, 0.1398, 0.6912, 0.1398, 0.7059, 0.1398, 0.7206, 0.6618, 0.7647, 0.6618, 0.7647, 0.6544, 0.7868, 0.6544, 0.7868, 0.1398, 0.7059, 0.1398, 0.6912, 0.1398, 0.6765, 0.1398, 0.6618, 0.1398, 0.6471, 0.1398, 0.6324, 0.1398, 0.6324, 0.1398, 0.6471, 0.1398, 0.6618, 0.1398, 0.6765, 0.1398, 0.6912, 0.1398, 0.7059, 0.1398, 0.7206, 0.1398, 0.7206, 0.6691, 0.7426, 0.6765, 0.7206, 0.6765, 0.7206, 0.6691, 0.7426, 0.375, 0.8456, 0.375, 0.8162, 0.6397, 0.8309, 0.6324, 0.8529, 0.375, 0.7868, 0.375, 0.7574, 0.6544, 0.7868, 0.6471, 0.8088, 0.375, 0.7279, 0.375, 0.6985, 0.6691, 0.7426, 0.6618, 0.7647, 0.375, 0.6691, 0.375, 0.6397, 0.6838, 0.6985, 0.6765, 0.7206, 0.375, 0.6103, 0.375, 0.5809, 0.6985, 0.6544, 0.6912, 0.6765, 0.375, 0.5515, 0.375, 0.5221, 0.7132, 0.6103, 0.7059, 0.6324, 0.375, 0.4926, 0.375, 0.4632, 0.7279, 0.5662, 0.7206, 0.5882, 0.375, 0.4338, 0.375, 0.4044, 0.7426, 0.5221, 0.7353, 0.5441, 0.375, 0.8162, 0.6397, 0.8309, 0.6397, 0.8309, 0.375, 0.8162, 0.375, 0.4044, 0.7426, 0.5221, 0.7426, 0.5221, 0.375, 0.4044, 0.6471, 0.8088, 0.375, 0.7868, 0.375, 0.7868, 0.6471, 0.8088, 0.375, 0.7574, 0.6544, 0.7868, 0.6544, 0.7868, 0.375, 0.7574, 0.6618, 0.7647, 0.375, 0.7279, 0.375, 0.7279, 0.6618, 0.7647, 0.375, 0.6985, 0.6691, 0.7426, 0.6691, 0.7426, 0.375, 0.6985, 0.6765, 0.7206, 0.375, 0.6691, 0.375, 0.6691, 0.6765, 0.7206, 0.375, 0.6397, 0.6838, 0.6985, 0.6838, 0.6985, 0.375, 0.6397, 0.6912, 0.6765, 0.375, 0.6103, 0.375, 0.6103, 0.6912, 0.6765, 0.375, 0.5809, 0.6985, 0.6544, 0.6985, 0.6544, 0.375, 0.5809, 0.7059, 0.6324, 0.375, 0.5515, 0.375, 0.5515, 0.7059, 0.6324, 0.8608, 0.75, 0.8608, 0.7353, 0.8602, 0.7206, 0.8602, 0.7059, 0.8602, 0.6912, 0.8602, 0.6765, 0.8602, 0.6618, 0.8602, 0.6471, 0.8602, 0.6324, 0.8602, 0.6176, 0.8602, 0.6029, 0.8602, 0.5882, 0.8602, 0.5735, 0.8602, 0.5588, 0.8602, 0.5441, 0.8602, 0.5294, 0.8608, 0.5147, 0.8608, 0.5, 0.875, 0.5, 0.875, 0.5147, 0.875, 0.5294, 0.875, 0.5441, 0.875, 0.5588, 0.875, 0.5735, 0.875, 0.5882, 0.875, 0.6029, 0.875, 0.6176, 0.875, 0.6324, 0.875, 0.6471, 0.875, 0.6618, 0.875, 0.6765, 0.875, 0.6912, 0.875, 0.7059, 0.875, 0.7206, 0.875, 0.7353, 0.875, 0.75, 0.375, 0.9858, 0.625, 0.9858, 0.625, 1.0, 0.375, 1.0, 0.6985, 0.6544, 0.7059, 0.6324, 0.7059, 0.6324, 0.6985, 0.6544, 0.75, 0.7206, 0.75, 0.7059, 0.75, 0.6912, 0.75, 0.6765, 0.75, 0.6618, 0.75, 0.6471, 0.75, 0.6324, 0.8602, 0.6324, 0.8602, 0.6471, 0.8602, 0.6618, 0.8602, 0.6765, 0.8602, 0.6912, 0.8602, 0.7059, 0.8602, 0.7206, 0.6471, 0.8088, 0.6471, 0.8088, 0.6397, 0.8309, 0.6397, 0.8309, 0.75, 0.6176, 0.75, 0.6029, 0.75, 0.5882, 0.75, 0.5735, 0.75, 0.5588, 0.75, 0.5441, 0.75, 0.5294, 0.8602, 0.5294, 0.8602, 0.5441, 0.8602, 0.5588, 0.8602, 0.5735, 0.8602, 0.5882, 0.8602, 0.6029, 0.8602, 0.6176, 0.1398, 0.6765, 0.1398, 0.6618, 0.1398, 0.6471, 0.1398, 0.6324, 0.25, 0.6324, 0.25, 0.6471, 0.25, 0.6618, 0.25, 0.6765, 0.25, 0.6912, 0.25, 0.7059, 0.25, 0.7206, 0.1398, 0.7206, 0.1398, 0.7059, 0.1398, 0.6912, 0.375, 0.2642, 0.625, 0.2642, 0.625, 0.375, 0.375, 0.375, 0.7206, 0.5882, 0.7206, 0.5882, 0.7132, 0.6103, 0.7132, 0.6103, 0.75, 0.6471, 0.6765, 0.7206, 0.6838, 0.6985, 0.75, 0.6324, 0.75, 0.6618, 0.6691, 0.7426, 0.6765, 0.7206, 0.75, 0.6471, 0.75, 0.6765, 0.6618, 0.7647, 0.6691, 0.7426, 0.75, 0.6618, 0.6544, 0.7868, 0.6618, 0.7647, 0.75, 0.6765, 0.75, 0.6912, 0.75, 0.7059, 0.6471, 0.8088, 0.6544, 0.7868, 0.75, 0.6912, 0.75, 0.7059, 0.75, 0.7206, 0.6397, 0.8309, 0.6471, 0.8088, 0.6838, 0.6985, 0.6912, 0.6765, 0.8602, 0.6176, 0.8602, 0.6324, 0.8602, 0.6324, 0.75, 0.6324, 0.6838, 0.6985, 0.8602, 0.6324, 0.75, 0.6176, 0.6912, 0.6765, 0.6985, 0.6544, 0.75, 0.6029, 0.8602, 0.6176, 0.8602, 0.6176, 0.6912, 0.6765, 0.75, 0.6176, 0.75, 0.6029, 0.6985, 0.6544, 0.7059, 0.6324, 0.75, 0.5882, 0.75, 0.5882, 0.7059, 0.6324, 0.7132, 0.6103, 0.75, 0.5735, 0.75, 0.5588, 0.75, 0.5735, 0.7132, 0.6103, 0.7206, 0.5882, 0.75, 0.5588, 0.7206, 0.5882, 0.7279, 0.5662, 0.75, 0.5441, 0.75, 0.5294, 0.75, 0.5441, 0.7279, 0.5662, 0.7353, 0.5441, 0.7353, 0.5441, 0.7426, 0.5221, 0.8608, 0.5147, 0.8602, 0.5294, 0.8608, 0.5, 0.8608, 0.5147, 0.7426, 0.5221, 0.7426, 0.5221, 0.75, 0.5, 0.6324, 0.8529, 0.6397, 0.8309, 0.8602, 0.7206, 0.8608, 0.7353, 0.8602, 0.5294, 0.75, 0.5294, 0.7353, 0.5441, 0.8602, 0.5294, 0.8602, 0.7206, 0.6397, 0.8309, 0.75, 0.7206, 0.8602, 0.7206, 0.625, 0.875, 0.6324, 0.8529, 0.6324, 0.8529, 0.8608, 0.7353, 0.625, 0.9858, 0.0, 0.0, 0.0, 0.0, 0.0, 0.0, 0.0, 0.0, 0.0, 0.0, 0.0, 0.0, 0.0, 0.0, 0.0, 0.0, 0.0, 0.0, 0.0, 0.0, 0.0, 0.0, 0.0, 0.0, 0.0, 0.0, 0.0, 0.0, 0.375, 0.6397, 0.375, 0.6397, 0.375, 0.6103, 0.375, 0.6103, 0.375, 0.6103, 0.0, 0.0, 0.0, 0.0, 0.375, 0.5809, 0.375, 0.5515, 0.375, 0.5809, 0.375, 0.5809, 0.375, 0.5515, 0.0, 0.0, 0.375, 0.5515, 0.375, 0.5809, 0.0, 0.0, 0.375, 0.5515, 0.0, 0.0, 0.0, 0.0, 0.375, 0.5221, 0.375, 0.4926, 0.375, 0.5221, 0.375, 0.5221, 0.375, 0.4926, 0.0, 0.0, 0.375, 0.4926, 0.375, 0.5221, 0.0, 0.0, 0.375, 0.4926, 0.0, 0.0, 0.0, 0.0, 0.375, 0.4632, 0.375, 0.4338, 0.375, 0.4632, 0.375, 0.4632, 0.375, 0.4338, 0.0, 0.0, 0.375, 0.4338, 0.375, 0.4632, 0.0, 0.0, 0.375, 0.4338, 0.1398, 0.5294, 0.1392, 0.5147, 0.375, 0.4044, 0.375, 0.375, 0.375, 0.4044, 0.375, 0.4044, 0.1392, 0.5147, 0.375, 0.2642, 0.1398, 0.6176, 0.1398, 0.6029, 0.1398, 0.5882, 0.1398, 0.5735, 0.1398, 0.5588, 0.1398, 0.5441, 0.1398, 0.5294, 0.0, 0.0, 0.0, 0.0, 0.0, 0.0, 0.0, 0.0, 0.0, 0.0, 0.0, 0.0, 0.0, 0.0, 0.375, 0.8456, 0.1392, 0.7353, 0.1398, 0.7206, 0.375, 0.8162, 0.1392, 0.75, 0.1392, 0.7353, 0.375, 0.8456, 0.375, 0.8456, 0.375, 0.875, 0.375, 0.6691, 0.25, 0.6471, 0.25, 0.6324, 0.375, 0.6397, 0.375, 0.6985, 0.375, 0.6985, 0.375, 0.6691, 0.375, 0.6691, 0.25, 0.6618, 0.25, 0.6471, 0.375, 0.6691, 0.375, 0.6985, 0.375, 0.7279, 0.25, 0.6765, 0.25, 0.6618, 0.375, 0.6985, 0.375, 0.7279, 0.375, 0.7574, 0.375, 0.7574, 0.375, 0.7279, 0.25, 0.6765, 0.375, 0.7279, 0.375, 0.7574, 0.25, 0.6912, 0.375, 0.7868, 0.25, 0.7059, 0.25, 0.6912, 0.375, 0.7574, 0.375, 0.7868, 0.375, 0.8162, 0.375, 0.8162, 0.375, 0.7868, 0.25, 0.7059, 0.375, 0.7868, 0.375, 0.8162, 0.25, 0.7206, 0.1398, 0.6324, 0.1398, 0.6176, 0.375, 0.6103, 0.375, 0.6397, 0.25, 0.6324, 0.1398, 0.6324, 0.1398, 0.6324, 0.375, 0.6397, 0.0, 0.0, 0.1398, 0.5294, 0.375, 0.4338, 0.0, 0.0, 0.0, 0.0, 0.375, 0.6103, 0.1398, 0.6176, 0.0, 0.0, 0.1398, 0.7206, 0.25, 0.7206, 0.375, 0.8162, 0.1398, 0.7206])
me_cube_002.materials.append(mat_material_002)
me_cube_002.use_remesh_fix_poles = True
me_cube_002.use_remesh_preserve_attributes = False
me_cube_002.use_mirror_vertex_groups = False
me_cube_002.update()

# ---- objects
ob_trapdoor_left = bpy.data.objects.new('TrapDoor Left', me_cube_001)
ob_frame = bpy.data.objects.new('Frame', me_cube)
ob_trapdoor_right = bpy.data.objects.new('TrapDoor Right', me_cube_002)

# ---- transforms, parenting, visibility, modifiers, constraints
ob_trapdoor_left.location = (-1.25, 0.0, 0.0)
ob_trapdoor_left.scale = (1.333, 1.333, 0.02745)
ob_trapdoor_left.lineart.crease_threshold = 0.0
ob_frame.location = (1.006e-07, -1.383e-07, 0.007974)
ob_frame.lock_rotations_4d = False
ob_frame.empty_display_type = 'ARROWS'
ob_frame.lineart.crease_threshold = 0.0
ob_trapdoor_right.location = (1.25, 5.684e-14, 0.0)
ob_trapdoor_right.rotation_euler = (0.0, -0.0, 3.142)
ob_trapdoor_right.scale = (1.333, 1.333, 0.02745)
ob_trapdoor_right.lineart.crease_threshold = 0.0

# ---- collection membership
scene.collection.objects.link(ob_trapdoor_left)
scene.collection.objects.link(ob_frame)
scene.collection.objects.link(ob_trapdoor_right)

# ---- scene / render settings (as saved in the file)
scene.frame_start = 1; scene.frame_end = 250; scene.frame_set(0)
scene.render.engine = 'BLENDER_EEVEE_NEXT'
scene.cycles.use_denoising = False
scene.cycles.samples = 128
scene.cycles.sampling_pattern = 'TABULATED_SOBOL'
scene.cycles.use_adaptive_sampling = False
scene.cycles.use_light_tree = False
scene.view_settings.view_transform = 'Filmic'
bpy.context.view_layer.update()

# ---- added for rendering (the .blend has no active camera and no usable light): camera, sun
cam_auto = bpy.data.cameras.new('AutoCamera')
cam_auto.lens = 50.0
cam_auto.sensor_width = 36.0
cam_auto.clip_end = 1000.0
ob_auto_camera = bpy.data.objects.new('AutoCamera', cam_auto)
scene.collection.objects.link(ob_auto_camera)
ob_auto_camera.location = (3.92597, -4.71116, 3.14955)
ob_auto_camera.rotation_euler = (1.09748, -7.21219e-08, 0.694738)
scene.camera = ob_auto_camera
light_auto_sun = bpy.data.lights.new('AutoSun', 'SUN')
light_auto_sun.energy = 3.0
light_auto_sun.angle = 0.0523599
ob_auto_sun = bpy.data.objects.new('AutoSun', light_auto_sun)
scene.collection.objects.link(ob_auto_sun)
ob_auto_sun.rotation_euler = (0.872665, 0.174533, 0.523599)
bpy.context.view_layer.update()
